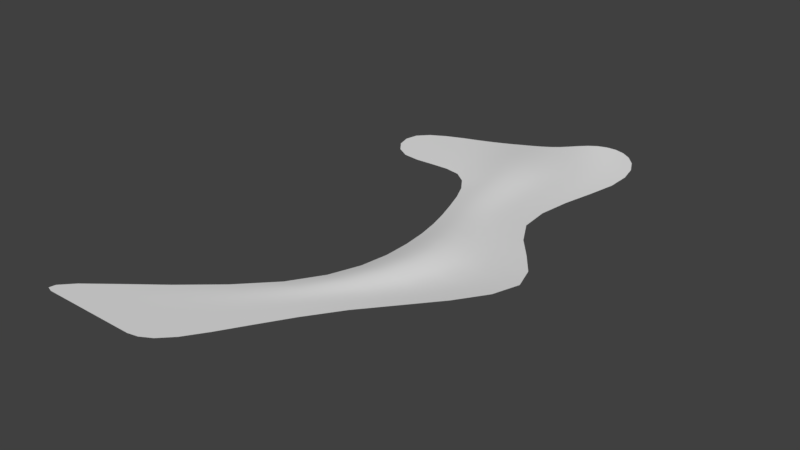 # Source: Campo.blend  (saved by Blender 2.79.0; exported with 4.5.12 LTS)
import bpy
from mathutils import Matrix  # noqa: F401  (used for matrix-valued properties, if any)

bpy.ops.wm.read_factory_settings(use_empty=True)
scene = bpy.context.scene
scene.name = 'Scene'

# ---- collections
col_collection_1 = bpy.data.collections.new('Collection 1'); scene.collection.children.link(col_collection_1)

# ---- world
world_world = bpy.data.worlds.new('World'); scene.world = world_world
world_world.color = (0.05088, 0.05088, 0.05088)
world_world.use_sun_shadow = False
world_world.sun_shadow_jitter_overblur = 0.0
world_world.cycles.sampling_method = 'MANUAL'

# ---- meshes
me_plane = bpy.data.meshes.new('Plane')
me_plane.from_pydata([(30.73, 1.408, -161.4), (33.77, 0.8464, -148.4), (36.25, 0.79, -163.9), (26.03, 2.076, -172.8), (25.21, 1.862, -158.8), (28.42, 1.129, -145.8), (39.12, 0.4514, -151.1), (31.6, 1.264, -174.3), (20.45, 2.708, -170.4), (-13.43, 1.358, -139.3), (-9.02, 1.777, -127.3), (-7.91, 1.033, -142.1), (-18.59, 0.7674, -150.7), (-18.95, 1.693, -136.6), (-14.37, 2.257, -124.6), (-3.672, 1.241, -129.9), (-13.01, 0.7222, -153.5), (-24.17, 0.9028, -147.8), (14.51, 1.89, 39.52), (3.854, 1.442, 59.1), (18.32, 1.243, 39.52), (21.22, 2.354, 21.19), (10.7, 2.42, 39.52), (0.6635, 1.783, 59.1), (7.044, 1.024, 59.1), (25.67, 1.518, 21.19), (16.77, 3.037, 21.19), (45.0, 0.7078, 39.52), (29.37, 0.6788, 59.1), (48.81, 0.9994, 39.52), (56.81, 0.8278, 21.19), (41.19, 0.455, 39.52), (26.18, 0.5158, 59.1), (32.56, 0.867, 59.1), (61.26, 1.204, 21.19), (52.36, 0.5017, 21.19), (29.76, 0.1445, 39.52), (16.61, 0.3154, 59.1), (33.57, 0.144, 39.52), (39.02, 0.101, 21.19), (25.95, 0.3016, 39.52), (13.42, 0.4167, 59.1), (19.8, 0.3151, 59.1), (43.47, 0.1003, 21.19), (34.57, 0.3037, 21.19), (-31.15, 2.188, 122.9), (-47.85, 3.179, 145.1), (-27.19, 2.188, 122.9), (-14.73, 1.335, 101.0), (-35.1, 2.193, 122.9), (-52.88, 3.179, 145.1), (-42.83, 3.179, 145.1), (-11.54, 1.335, 101.0), (-17.92, 1.355, 101.0), (-15.3, 2.198, 122.7), (-27.65, 3.146, 144.4), (-11.27, 2.182, 122.2), (-1.974, 1.407, 101.0), (-19.28, 2.198, 122.9), (-32.77, 3.179, 145.1), (-22.31, 3.046, 142.3), (1.216, 1.445, 101.0), (-5.164, 1.375, 101.0), (-0.7295, 1.831, 39.52), (-8.907, 1.404, 59.1), (3.081, 2.42, 39.52), (3.425, 2.278, 21.19), (-4.54, 1.008, 39.52), (-12.1, 0.8723, 59.1), (-5.717, 1.783, 59.1), (7.874, 3.037, 21.19), (-1.024, 1.215, 21.19), (-62.51, 2.234, 122.7), (-86.96, 3.146, 144.4), (-58.83, 2.261, 122.9), (-40.26, 1.552, 101.0), (-65.64, 2.183, 122.2), (-88.67, 3.046, 142.3), (-83.03, 3.179, 145.1), (-37.07, 1.628, 101.0), (-43.45, 1.446, 101.0), (-46.97, 2.244, 122.9), (-67.96, 3.179, 145.1), (-43.01, 2.223, 122.9), (-27.5, 1.56, 101.0), (-50.92, 2.261, 122.9), (-72.98, 3.179, 145.1), (-62.93, 3.179, 145.1), (-24.31, 1.476, 101.0), (-30.69, 1.628, 101.0), (-35.94, 1.364, -127.9), (-30.85, 1.776, -116.0), (-29.99, 1.693, -131.0), (-41.33, 0.7605, -139.2), (-42.76, 1.056, -124.2), (-37.5, 1.236, -111.5), (-25.07, 2.257, -119.3), (-35.32, 0.9028, -142.2), (-48.2, 0.6946, -135.7), (-0.887, 1.808, -24.67), (2.587, 2.278, -10.76), (3.175, 2.41, -24.71), (-5.35, 1.308, -37.91), (-4.949, 0.964, -24.62), (-2.001, 1.215, -10.76), (7.176, 3.037, -10.76), (-1.853, 1.744, -38.09), (-8.847, 0.6977, -37.73), (15.36, 1.868, -24.84), (20.94, 2.354, -10.76), (19.42, 1.205, -24.89), (8.638, 1.352, -38.61), (11.3, 2.41, -24.8), (16.35, 3.037, -10.76), (25.53, 1.518, -10.76), (12.14, 0.8721, -38.79), (5.141, 1.744, -38.44), (8.651, 1.485, -150.4), (12.37, 0.931, -137.8), (14.17, 1.862, -153.2), (3.721, 2.122, -161.9), (3.13, 1.1, -147.7), (7.025, 0.79, -135.2), (17.72, 1.129, -140.5), (9.298, 2.708, -164.8), (-1.857, 1.444, -159.1), (31.61, 0.07969, -25.02), (39.3, 0.101, -10.76), (35.67, 0.07776, -25.06), (22.63, 0.05615, -39.32), (27.55, 0.241, -24.98), (34.71, 0.3037, -10.76), (43.88, 0.1003, -10.76), (26.12, 0.05017, -39.5), (19.13, 0.1744, -39.14), (47.86, 0.6416, -25.2), (57.65, 0.8278, -10.76), (51.92, 0.9332, -25.24), (36.61, 0.4139, -40.02), (43.79, 0.3888, -25.15), (53.06, 0.5017, -10.76), (62.24, 1.204, -10.76), (40.11, 0.602, -40.2), (33.12, 0.2509, -39.85), (12.62, 0.08998, -89.46), (12.53, 0.03831, -71.6), (16.43, 0.05893, -90.87), (13.78, 0.2313, -107.1), (8.803, 0.2107, -88.05), (9.205, 0.1432, -70.72), (15.86, 0.01003, -72.48), (18.22, 0.2257, -109.1), (9.351, 0.3386, -105.2), (-17.94, 1.376, -78.04), (-14.1, 1.074, -64.55), (-14.07, 1.825, -79.59), (-21.89, 1.723, -91.07), (-21.92, 0.7605, -76.23), (-17.43, 0.5729, -63.66), (-10.77, 1.432, -65.43), (-17.24, 2.257, -93.55), (-26.98, 1.024, -87.52), (-2.635, 1.416, -83.82), (-0.7814, 1.11, -68.07), (1.178, 0.9182, -85.23), (-3.946, 1.755, -99.37), (-6.448, 1.825, -82.41), (-4.11, 1.432, -67.19), (2.547, 0.7161, -68.95), (0.4864, 1.151, -101.3), (-8.378, 2.257, -97.43), (27.87, 0.06301, -95.1), (25.85, 0.08278, -75.12), (31.68, 0.05267, -96.51), (31.51, 0.1693, -114.9), (24.05, 0.06896, -93.69), (22.52, 0.05017, -74.24), (29.18, 0.1204, -76.0), (35.94, 0.09028, -116.8), (27.08, 0.2257, -112.9), (-71.74, 2.025, -109.9), (-60.75, 1.352, -115.1), (-76.9, 1.999, -120.7), (-83.21, 2.858, -104.2), (-66.2, 1.999, -99.05), (-55.27, 1.306, -102.7), (-66.27, 1.306, -126.5), (-87.27, 2.797, -114.2), (-77.58, 2.797, -95.06), (-46.64, 1.324, 101.0), (-68.49, 2.119, 121.5), (-89.28, 2.914, 139.5), (-45.96, 4.238, 167.6), (-39.5, 4.172, 166.2), (-32.64, 3.973, 162.0), (44.46, -6.683e-06, -153.7), (41.77, 0.09027, -166.2), (37.17, 0.3611, -175.4), (-40.86, -6.65e-06, -153.1), (-46.86, 0.0608, -150.1), (-53.74, 0.2432, -146.6), (-12.34, -1.626e-06, -37.56), (-9.011, -1.064e-06, -24.58), (-6.59, -4.65e-07, -10.76), (-95.96, 4.238, 167.6), (-89.71, 4.238, 167.6), (-83.46, 4.238, 167.6), (35.75, 1.068, 59.1), (52.62, 1.31, 39.52), (65.71, 1.605, 21.19), (3.765, 3.611, -175.7), (-1.813, 2.799, -172.9), (-7.39, 1.806, -170.1), (1.677, 0.8464, -132.6), (-2.39, 0.8887, -144.9), (-7.434, 0.9028, -156.3), (10.23, 0.6445, 59.1), (22.14, 0.6546, 39.52), (30.12, 0.7592, 21.19), (9.094, 3.341, 4.343), (4.287, 2.505, 4.343), (-0.5208, 1.336, 4.343), (47.55, 0.1104, 4.343), (42.74, 0.1111, 4.343), (37.94, 0.3341, 4.343), (-5.473, 9.206e-07, 21.19), (-8.351, 0.06623, 39.52), (-15.29, 0.2649, 59.1), (-70.96, 4.238, 167.6), (-64.71, 4.238, 167.6), (-58.46, 4.238, 167.6), (66.83, 1.605, -10.76), (55.98, 1.244, -25.28), (43.61, 0.8027, -40.38), (-18.55, 0.3611, -164.4), (-24.12, 0.09027, -161.6), (-29.7, -6.897e-06, -158.8), (-32.28, 0.2432, -83.42), (-25.95, 0.06081, -74.28), (-20.75, -2.72e-06, -62.78), (-112.1, 3.973, 162.0), (-112.5, 4.172, 166.2), (-108.5, 4.238, 167.6), (-16.88, 2.914, 139.5), (-7.212, 2.159, 121.5), (4.406, 1.485, 101.0), (26.06, 1.806, -183.5), (20.49, 2.799, -183.3), (14.92, 3.611, -181.3), (30.12, 0.7592, -10.76), (23.48, 0.6025, -24.93), (15.63, 0.436, -38.97), (-57.9, 3.179, 145.1), (-39.06, 2.204, 122.9), (-21.11, 1.4, 101.0), (28.32, 1.67, 4.343), (23.52, 2.589, 4.343), (18.71, 3.341, 4.343), (66.78, 1.325, 4.343), (61.97, 0.9106, 4.343), (57.17, 0.5519, 4.343), (22.99, 0.3903, 59.1), (37.38, 0.2606, 39.52), (47.91, 0.2509, 21.19), (-37.8, 3.179, 145.1), (-23.24, 2.192, 122.9), (-8.355, 1.35, 101.0), (4.119, 0.6873, 79.67), (1.234, 0.6875, 79.67), (-1.65, 0.7382, 79.67), (15.66, 0.9633, 79.67), (12.77, 0.8692, 79.67), (9.887, 0.7877, 79.67), (-2.527, 1.935, 59.1), (6.892, 2.655, 39.52), (12.32, 3.341, 21.19), (-78.01, 3.179, 145.1), (-54.88, 2.269, 122.9), (-33.88, 1.659, 101.0), (-18.95, 1.421, 79.67), (-21.84, 1.232, 79.67), (-24.72, 0.9659, 79.67), (-7.418, 1.042, 79.67), (-10.3, 1.251, 79.67), (-13.19, 1.421, 79.67), (-19.72, 2.483, -122.0), (-24.47, 1.862, -133.8), (-29.74, 0.9931, -145.0), (11.76, 3.341, -10.76), (7.237, 2.651, -24.76), (1.644, 1.919, -38.26), (-6.852, 1.323, -51.46), (-10.02, 0.9926, -51.02), (-13.18, 0.5294, -50.58), (5.799, 0.6617, -53.23), (2.636, 1.026, -52.79), (-0.5267, 1.323, -52.34), (23.07, 1.241, -143.1), (19.69, 2.048, -156.0), (14.88, 2.979, -167.6), (48.47, 0.2509, -10.76), (39.73, 0.1944, -25.11), (29.62, 0.1254, -39.67), (18.45, 0.02508, -54.99), (15.29, 0.03936, -54.55), (12.12, 0.1323, -54.11), (31.1, 0.301, -56.75), (27.94, 0.207, -56.31), (24.78, 0.1254, -55.87), (32.51, 0.1605, -76.88), (35.49, 0.04013, -97.92), (40.38, -5.161e-06, -118.8), (5.876, 0.3581, -69.83), (4.99, 0.4704, -86.64), (4.919, 0.6207, -103.2), (-56.37, 0.8338, -131.6), (-50.88, 0.9805, -119.9), (-45.48, 0.9692, -106.7), (-7.439, 1.575, -66.31), (-10.26, 2.008, -81.0), (-12.81, 2.483, -95.49), (19.19, 0.02508, -73.36), (20.24, 0.06834, -92.28), (22.65, 0.2483, -111.0), (19.29, 0.5643, -126.0), (14.29, 0.4994, -123.6), (9.281, 0.5304, -121.2), (-20.75, 2.483, -106.9), (-26.13, 1.921, -103.7), (-32.28, 1.228, -98.83), (-0.7291, 1.298, -116.4), (-5.734, 1.938, -114.1), (-10.74, 2.483, -111.7), (39.31, 0.2257, -135.5), (34.3, 0.4232, -133.1), (29.3, 0.5643, -130.7), (-97.5, 3.649, -107.3), (-94.92, 3.77, -98.32), (-89.2, 3.649, -90.9), (-71.18, 2.676, -86.27), (-60.46, 1.946, -88.16), (-49.8, 1.216, -89.83), (-71.8, 1.216, -137.5), (-81.87, 1.946, -131.5), (-90.55, 2.676, -124.6), (-105.1, 3.576, 153.5), (-25.17, 3.576, 153.5), (-61.91, 0.6081, -142.5), (31.62, 0.9028, -181.2), (-5.328, 1.898e-07, 4.343), (-77.21, 4.238, 167.6), (71.59, 1.766, 4.343), (-12.97, 0.9028, -167.2), (33.13, 0.8352, 4.343), (-27.61, 0.6622, 79.67), (-52.21, 4.238, 167.6), (34.26, 0.4014, -57.19), (-35.28, -6.774e-06, -156.0), (-16.34, -2.172e-06, -50.14), (-102.2, 4.238, 167.6), (18.54, 1.064, 79.67), (9.342, 3.972, -178.5), (8.962, 0.3309, -53.67), (-4.534, 0.8521, 79.67), (13.9, 3.675, 4.343), (52.36, 0.2759, 4.343), (7.003, 0.725, 79.67), (-16.07, 1.497, 79.67), (-3.69, 1.456, -51.9), (21.61, 0.06271, -55.43), (44.31, -5.994e-06, -137.9), (4.276, 0.7617, -118.8), (-40.11, 0.6081, -89.0), (-15.74, 2.731, -109.3), (24.29, 0.6207, -128.3), (-96.28, 3.284, -116.5), (-81.06, 3.284, -86.43)], [], [(0, 4, 5, 1), (1, 5, 335, 334), (4, 298, 297, 5), (5, 297, 374, 335), (0, 1, 6, 2), (2, 6, 195, 196), (1, 334, 333, 6), (6, 333, 370, 195), (0, 2, 7, 3), (3, 7, 246, 247), (2, 196, 197, 7), (7, 197, 348, 246), (0, 3, 8, 4), (4, 8, 299, 298), (3, 247, 248, 8), (8, 248, 361, 299), (9, 13, 14, 10), (10, 14, 332, 331), (13, 286, 285, 14), (14, 285, 373, 332), (9, 10, 15, 11), (11, 15, 213, 214), (10, 331, 330, 15), (15, 330, 371, 213), (9, 11, 16, 12), (12, 16, 234, 235), (11, 214, 215, 16), (16, 215, 352, 234), (9, 12, 17, 13), (13, 17, 287, 286), (12, 235, 236, 17), (17, 236, 357, 287), (18, 22, 23, 19), (19, 23, 284, 283), (22, 274, 273, 23), (23, 273, 367, 284), (18, 19, 24, 20), (20, 24, 216, 217), (19, 283, 282, 24), (24, 282, 363, 216), (18, 20, 25, 21), (21, 25, 255, 256), (20, 217, 218, 25), (25, 218, 353, 255), (18, 21, 26, 22), (22, 26, 275, 274), (21, 256, 257, 26), (26, 257, 364, 275), (27, 31, 32, 28), (28, 32, 272, 271), (31, 262, 261, 32), (32, 261, 366, 272), (27, 28, 33, 29), (29, 33, 207, 208), (28, 271, 270, 33), (33, 270, 360, 207), (27, 29, 34, 30), (30, 34, 258, 259), (29, 208, 209, 34), (34, 209, 351, 258), (27, 30, 35, 31), (31, 35, 263, 262), (30, 259, 260, 35), (35, 260, 365, 263), (36, 40, 41, 37), (37, 41, 269, 268), (40, 217, 216, 41), (41, 216, 363, 269), (36, 37, 42, 38), (38, 42, 261, 262), (37, 268, 267, 42), (42, 267, 366, 261), (36, 38, 43, 39), (39, 43, 222, 223), (38, 262, 263, 43), (43, 263, 365, 222), (36, 39, 44, 40), (40, 44, 218, 217), (39, 223, 224, 44), (44, 224, 353, 218), (45, 49, 50, 46), (46, 50, 228, 229), (49, 253, 252, 50), (50, 252, 350, 228), (45, 46, 51, 47), (47, 51, 264, 265), (46, 229, 230, 51), (51, 230, 355, 264), (45, 47, 52, 48), (48, 52, 267, 268), (47, 265, 266, 52), (52, 266, 366, 267), (45, 48, 53, 49), (49, 53, 254, 253), (48, 268, 269, 53), (53, 269, 363, 254), (54, 58, 59, 55), (55, 59, 192, 193), (58, 265, 264, 59), (59, 264, 355, 192), (54, 55, 60, 56), (56, 60, 243, 244), (55, 193, 194, 60), (60, 194, 346, 243), (54, 56, 61, 57), (57, 61, 270, 271), (56, 244, 245, 61), (61, 245, 360, 270), (54, 57, 62, 58), (58, 62, 266, 265), (57, 271, 272, 62), (62, 272, 366, 266), (63, 67, 68, 64), (64, 68, 281, 280), (67, 226, 227, 68), (68, 227, 354, 281), (63, 64, 69, 65), (65, 69, 273, 274), (64, 280, 279, 69), (69, 279, 367, 273), (63, 65, 70, 66), (66, 70, 219, 220), (65, 274, 275, 70), (70, 275, 364, 219), (63, 66, 71, 67), (67, 71, 225, 226), (66, 220, 221, 71), (71, 221, 349, 225), (72, 76, 77, 73), (73, 77, 240, 241), (76, 190, 191, 77), (77, 191, 345, 240), (72, 73, 78, 74), (74, 78, 276, 277), (73, 241, 242, 78), (78, 242, 359, 276), (72, 74, 79, 75), (75, 79, 279, 280), (74, 277, 278, 79), (79, 278, 367, 279), (72, 75, 80, 76), (76, 80, 189, 190), (75, 280, 281, 80), (80, 281, 354, 189), (81, 85, 86, 82), (82, 86, 204, 205), (85, 277, 276, 86), (86, 276, 359, 204), (81, 82, 87, 83), (83, 87, 252, 253), (82, 205, 206, 87), (87, 206, 350, 252), (81, 83, 88, 84), (84, 88, 282, 283), (83, 253, 254, 88), (88, 254, 363, 282), (81, 84, 89, 85), (85, 89, 278, 277), (84, 283, 284, 89), (89, 284, 367, 278), (90, 94, 95, 91), (91, 95, 329, 328), (94, 316, 317, 95), (95, 317, 372, 329), (90, 91, 96, 92), (92, 96, 285, 286), (91, 328, 327, 96), (96, 327, 373, 285), (90, 92, 97, 93), (93, 97, 198, 199), (92, 286, 287, 97), (97, 287, 357, 198), (90, 93, 98, 94), (94, 98, 315, 316), (93, 199, 200, 98), (98, 200, 347, 315), (99, 103, 104, 100), (100, 104, 221, 220), (103, 202, 203, 104), (104, 203, 349, 221), (99, 100, 105, 101), (101, 105, 288, 289), (100, 220, 219, 105), (105, 219, 364, 288), (99, 101, 106, 102), (102, 106, 291, 292), (101, 289, 290, 106), (106, 290, 368, 291), (99, 102, 107, 103), (103, 107, 201, 202), (102, 292, 293, 107), (107, 293, 358, 201), (108, 112, 113, 109), (109, 113, 257, 256), (112, 289, 288, 113), (113, 288, 364, 257), (108, 109, 114, 110), (110, 114, 249, 250), (109, 256, 255, 114), (114, 255, 353, 249), (108, 110, 115, 111), (111, 115, 294, 295), (110, 250, 251, 115), (115, 251, 362, 294), (108, 111, 116, 112), (112, 116, 290, 289), (111, 295, 296, 116), (116, 296, 368, 290), (117, 121, 122, 118), (118, 122, 326, 325), (121, 214, 213, 122), (122, 213, 371, 326), (117, 118, 123, 119), (119, 123, 297, 298), (118, 325, 324, 123), (123, 324, 374, 297), (117, 119, 124, 120), (120, 124, 210, 211), (119, 298, 299, 124), (124, 299, 361, 210), (117, 120, 125, 121), (121, 125, 215, 214), (120, 211, 212, 125), (125, 212, 352, 215), (126, 130, 131, 127), (127, 131, 224, 223), (130, 250, 249, 131), (131, 249, 353, 224), (126, 127, 132, 128), (128, 132, 300, 301), (127, 223, 222, 132), (132, 222, 365, 300), (126, 128, 133, 129), (129, 133, 303, 304), (128, 301, 302, 133), (133, 302, 369, 303), (126, 129, 134, 130), (130, 134, 251, 250), (129, 304, 305, 134), (134, 305, 362, 251), (135, 139, 140, 136), (136, 140, 260, 259), (139, 301, 300, 140), (140, 300, 365, 260), (135, 136, 141, 137), (137, 141, 231, 232), (136, 259, 258, 141), (141, 258, 351, 231), (135, 137, 142, 138), (138, 142, 306, 307), (137, 232, 233, 142), (142, 233, 356, 306), (135, 138, 143, 139), (139, 143, 302, 301), (138, 307, 308, 143), (143, 308, 369, 302), (144, 148, 149, 145), (145, 149, 305, 304), (148, 313, 312, 149), (149, 312, 362, 305), (144, 145, 150, 146), (146, 150, 321, 322), (145, 304, 303, 150), (150, 303, 369, 321), (144, 146, 151, 147), (147, 151, 324, 325), (146, 322, 323, 151), (151, 323, 374, 324), (144, 147, 152, 148), (148, 152, 314, 313), (147, 325, 326, 152), (152, 326, 371, 314), (153, 157, 158, 154), (154, 158, 293, 292), (157, 238, 239, 158), (158, 239, 358, 293), (153, 154, 159, 155), (155, 159, 318, 319), (154, 292, 291, 159), (159, 291, 368, 318), (153, 155, 160, 156), (156, 160, 327, 328), (155, 319, 320, 160), (160, 320, 373, 327), (153, 156, 161, 157), (157, 161, 237, 238), (156, 328, 329, 161), (161, 329, 372, 237), (162, 166, 167, 163), (163, 167, 296, 295), (166, 319, 318, 167), (167, 318, 368, 296), (162, 163, 168, 164), (164, 168, 312, 313), (163, 295, 294, 168), (168, 294, 362, 312), (162, 164, 169, 165), (165, 169, 330, 331), (164, 313, 314, 169), (169, 314, 371, 330), (162, 165, 170, 166), (166, 170, 320, 319), (165, 331, 332, 170), (170, 332, 373, 320), (171, 175, 176, 172), (172, 176, 308, 307), (175, 322, 321, 176), (176, 321, 369, 308), (171, 172, 177, 173), (173, 177, 309, 310), (172, 307, 306, 177), (177, 306, 356, 309), (171, 173, 178, 174), (174, 178, 333, 334), (173, 310, 311, 178), (178, 311, 370, 333), (171, 174, 179, 175), (175, 179, 323, 322), (174, 334, 335, 179), (179, 335, 374, 323), (180, 184, 185, 181), (181, 185, 317, 316), (184, 340, 341, 185), (185, 341, 372, 317), (180, 181, 186, 182), (182, 186, 342, 343), (181, 316, 315, 186), (186, 315, 347, 342), (180, 182, 187, 183), (183, 187, 336, 337), (182, 343, 344, 187), (187, 344, 375, 336), (180, 183, 188, 184), (184, 188, 339, 340), (183, 337, 338, 188), (188, 338, 376, 339)])
me_plane.polygons.foreach_set('use_smooth', [True] * 336)
_uv = me_plane.uv_layers.new(name='UVMap')
_uv.uv.foreach_set('vector', [0.08221, 0.1064, 0.1002, 0.1091, 0.1023, 0.1488, 0.0848, 0.146, 0.0848, 0.146, 0.1023, 0.1488, 0.1127, 0.1924, 0.09642, 0.1899, 0.1002, 0.1091, 0.1183, 0.1122, 0.1197, 0.1517, 0.1023, 0.1488, 0.1023, 0.1488, 0.1197, 0.1517, 0.1289, 0.1948, 0.1127, 0.1924, 0.08221, 0.1064, 0.0848, 0.146, 0.06731, 0.1431, 0.06434, 0.1043, 0.06434, 0.1043, 0.06731, 0.1431, 0.04983, 0.1403, 0.04655, 0.1025, 0.0848, 0.146, 0.09642, 0.1899, 0.08017, 0.1875, 0.06731, 0.1431, 0.06731, 0.1431, 0.08017, 0.1875, 0.06393, 0.185, 0.04983, 0.1403, 0.08221, 0.1064, 0.06434, 0.1043, 0.06847, 0.0707, 0.08575, 0.07011, 0.08575, 0.07011, 0.06847, 0.0707, 0.07614, 0.03974, 0.09235, 0.03549, 0.06434, 0.1043, 0.04655, 0.1025, 0.05154, 0.0725, 0.06847, 0.0707, 0.06847, 0.0707, 0.05154, 0.0725, 0.06224, 0.05127, 0.07614, 0.03974, 0.08221, 0.1064, 0.08575, 0.07011, 0.1037, 0.07197, 0.1002, 0.1091, 0.1002, 0.1091, 0.1037, 0.07197, 0.122, 0.07511, 0.1183, 0.1122, 0.08575, 0.07011, 0.09235, 0.03549, 0.11, 0.0361, 0.1037, 0.07197, 0.1037, 0.07197, 0.11, 0.0361, 0.1283, 0.0392, 0.122, 0.07511, 0.2268, 0.1314, 0.2448, 0.1346, 0.242, 0.1724, 0.2246, 0.1695, 0.2246, 0.1695, 0.242, 0.1724, 0.2428, 0.2121, 0.2265, 0.2097, 0.2448, 0.1346, 0.2628, 0.1378, 0.2595, 0.1754, 0.242, 0.1724, 0.242, 0.1724, 0.2595, 0.1754, 0.259, 0.2146, 0.2428, 0.2121, 0.2268, 0.1314, 0.2246, 0.1695, 0.2071, 0.1665, 0.2087, 0.1282, 0.2087, 0.1282, 0.2071, 0.1665, 0.1896, 0.1636, 0.1906, 0.125, 0.2246, 0.1695, 0.2265, 0.2097, 0.2102, 0.2072, 0.2071, 0.1665, 0.2071, 0.1665, 0.2102, 0.2072, 0.1939, 0.2048, 0.1896, 0.1636, 0.2268, 0.1314, 0.2087, 0.1282, 0.2135, 0.09156, 0.2318, 0.09483, 0.2318, 0.09483, 0.2135, 0.09156, 0.22, 0.05578, 0.2382, 0.05902, 0.2087, 0.1282, 0.1906, 0.125, 0.1953, 0.08829, 0.2135, 0.09156, 0.2135, 0.09156, 0.1953, 0.08829, 0.2017, 0.05254, 0.22, 0.05578, 0.2268, 0.1314, 0.2318, 0.09483, 0.25, 0.09811, 0.2448, 0.1346, 0.2448, 0.1346, 0.25, 0.09811, 0.2682, 0.1014, 0.2628, 0.1378, 0.2318, 0.09483, 0.2382, 0.05902, 0.2564, 0.06226, 0.25, 0.09811, 0.25, 0.09811, 0.2564, 0.06226, 0.2746, 0.06551, 0.2682, 0.1014, 0.2998, 0.6627, 0.3107, 0.6594, 0.3556, 0.7068, 0.3465, 0.7095, 0.3465, 0.7095, 0.3556, 0.7068, 0.4122, 0.7539, 0.4039, 0.7563, 0.3107, 0.6594, 0.3216, 0.6562, 0.3647, 0.7041, 0.3556, 0.7068, 0.3556, 0.7068, 0.3647, 0.7041, 0.4204, 0.7515, 0.4122, 0.7539, 0.2998, 0.6627, 0.3465, 0.7095, 0.3373, 0.7123, 0.2889, 0.6661, 0.2889, 0.6661, 0.3373, 0.7123, 0.3282, 0.715, 0.2779, 0.6694, 0.3465, 0.7095, 0.4039, 0.7563, 0.3957, 0.7587, 0.3373, 0.7123, 0.3373, 0.7123, 0.3957, 0.7587, 0.3875, 0.7612, 0.3282, 0.715, 0.2998, 0.6627, 0.2889, 0.6661, 0.2526, 0.6202, 0.2654, 0.6163, 0.2654, 0.6163, 0.2526, 0.6202, 0.2309, 0.5747, 0.2448, 0.5705, 0.2889, 0.6661, 0.2779, 0.6694, 0.2398, 0.6241, 0.2526, 0.6202, 0.2526, 0.6202, 0.2398, 0.6241, 0.2171, 0.5788, 0.2309, 0.5747, 0.2998, 0.6627, 0.2654, 0.6163, 0.2782, 0.6125, 0.3107, 0.6594, 0.3107, 0.6594, 0.2782, 0.6125, 0.2908, 0.6087, 0.3216, 0.6562, 0.2654, 0.6163, 0.2448, 0.5705, 0.2585, 0.5664, 0.2782, 0.6125, 0.2782, 0.6125, 0.2585, 0.5664, 0.2721, 0.5624, 0.2908, 0.6087, 0.213, 0.6887, 0.2238, 0.6855, 0.2829, 0.7284, 0.2738, 0.7311, 0.2738, 0.7311, 0.2829, 0.7284, 0.3464, 0.7732, 0.3382, 0.7757, 0.2238, 0.6855, 0.2346, 0.6823, 0.2919, 0.7258, 0.2829, 0.7284, 0.2829, 0.7284, 0.2919, 0.7258, 0.3546, 0.7708, 0.3464, 0.7732, 0.213, 0.6887, 0.2738, 0.7311, 0.2647, 0.7338, 0.2021, 0.692, 0.2021, 0.692, 0.2647, 0.7338, 0.2556, 0.7365, 0.1913, 0.6952, 0.2738, 0.7311, 0.3382, 0.7757, 0.33, 0.7781, 0.2647, 0.7338, 0.2647, 0.7338, 0.33, 0.7781, 0.3218, 0.7805, 0.2556, 0.7365, 0.213, 0.6887, 0.2021, 0.692, 0.1513, 0.6505, 0.164, 0.6467, 0.164, 0.6467, 0.1513, 0.6505, 0.1214, 0.6074, 0.1351, 0.6033, 0.2021, 0.692, 0.1913, 0.6952, 0.1386, 0.6543, 0.1513, 0.6505, 0.1513, 0.6505, 0.1386, 0.6543, 0.1077, 0.6115, 0.1214, 0.6074, 0.213, 0.6887, 0.164, 0.6467, 0.1766, 0.6429, 0.2238, 0.6855, 0.2238, 0.6855, 0.1766, 0.6429, 0.1893, 0.6391, 0.2346, 0.6823, 0.164, 0.6467, 0.1351, 0.6033, 0.1488, 0.5992, 0.1766, 0.6429, 0.1766, 0.6429, 0.1488, 0.5992, 0.1624, 0.5951, 0.1893, 0.6391, 0.2562, 0.6759, 0.2671, 0.6726, 0.3191, 0.7177, 0.31, 0.7204, 0.31, 0.7204, 0.3191, 0.7177, 0.3793, 0.7636, 0.371, 0.766, 0.2671, 0.6726, 0.2779, 0.6694, 0.3282, 0.715, 0.3191, 0.7177, 0.3191, 0.7177, 0.3282, 0.715, 0.3875, 0.7612, 0.3793, 0.7636, 0.2562, 0.6759, 0.31, 0.7204, 0.301, 0.7231, 0.2454, 0.6791, 0.2454, 0.6791, 0.301, 0.7231, 0.2919, 0.7258, 0.2346, 0.6823, 0.31, 0.7204, 0.371, 0.766, 0.3628, 0.7684, 0.301, 0.7231, 0.301, 0.7231, 0.3628, 0.7684, 0.3546, 0.7708, 0.2919, 0.7258, 0.2562, 0.6759, 0.2454, 0.6791, 0.2019, 0.6354, 0.2145, 0.6316, 0.2145, 0.6316, 0.2019, 0.6354, 0.1761, 0.591, 0.1897, 0.587, 0.2454, 0.6791, 0.2346, 0.6823, 0.1893, 0.6391, 0.2019, 0.6354, 0.2019, 0.6354, 0.1893, 0.6391, 0.1624, 0.5951, 0.1761, 0.591, 0.2562, 0.6759, 0.2145, 0.6316, 0.2272, 0.6279, 0.2671, 0.6726, 0.2671, 0.6726, 0.2272, 0.6279, 0.2398, 0.6241, 0.2779, 0.6694, 0.2145, 0.6316, 0.1897, 0.587, 0.2034, 0.5829, 0.2272, 0.6279, 0.2272, 0.6279, 0.2034, 0.5829, 0.2171, 0.5788, 0.2398, 0.6241, 0.4993, 0.862, 0.5105, 0.8587, 0.5796, 0.9072, 0.5653, 0.9114, 0.5653, 0.9114, 0.5796, 0.9072, 0.6497, 0.956, 0.6319, 0.9612, 0.5105, 0.8587, 0.5217, 0.8554, 0.5939, 0.903, 0.5796, 0.9072, 0.5796, 0.9072, 0.5939, 0.903, 0.6674, 0.9508, 0.6497, 0.956, 0.4993, 0.862, 0.5653, 0.9114, 0.551, 0.9156, 0.488, 0.8653, 0.488, 0.8653, 0.551, 0.9156, 0.5367, 0.9198, 0.4768, 0.8685, 0.5653, 0.9114, 0.6319, 0.9612, 0.6142, 0.9664, 0.551, 0.9156, 0.551, 0.9156, 0.6142, 0.9664, 0.5964, 0.9716, 0.5367, 0.9198, 0.4993, 0.862, 0.488, 0.8653, 0.4252, 0.816, 0.4343, 0.8133, 0.4343, 0.8133, 0.4252, 0.816, 0.3628, 0.7684, 0.371, 0.766, 0.488, 0.8653, 0.4768, 0.8685, 0.4162, 0.8187, 0.4252, 0.816, 0.4252, 0.816, 0.4162, 0.8187, 0.3546, 0.7708, 0.3628, 0.7684, 0.4993, 0.862, 0.4343, 0.8133, 0.4434, 0.8107, 0.5105, 0.8587, 0.5105, 0.8587, 0.4434, 0.8107, 0.4525, 0.808, 0.5217, 0.8554, 0.4343, 0.8133, 0.371, 0.766, 0.3793, 0.7636, 0.4434, 0.8107, 0.4434, 0.8107, 0.3793, 0.7636, 0.3875, 0.7612, 0.4525, 0.808, 0.454, 0.8747, 0.4655, 0.8718, 0.5224, 0.924, 0.5073, 0.9262, 0.5073, 0.9262, 0.5224, 0.924, 0.5786, 0.9768, 0.5591, 0.9782, 0.4655, 0.8718, 0.4768, 0.8685, 0.5367, 0.9198, 0.5224, 0.924, 0.5224, 0.924, 0.5367, 0.9198, 0.5964, 0.9716, 0.5786, 0.9768, 0.454, 0.8747, 0.5073, 0.9262, 0.4904, 0.9247, 0.4421, 0.8765, 0.4421, 0.8765, 0.4904, 0.9247, 0.4726, 0.9212, 0.43, 0.8779, 0.5073, 0.9262, 0.5591, 0.9782, 0.5361, 0.972, 0.4904, 0.9247, 0.4904, 0.9247, 0.5361, 0.972, 0.5078, 0.9542, 0.4726, 0.9212, 0.454, 0.8747, 0.4421, 0.8765, 0.3889, 0.8267, 0.398, 0.824, 0.398, 0.824, 0.3889, 0.8267, 0.33, 0.7781, 0.3382, 0.7757, 0.4421, 0.8765, 0.43, 0.8779, 0.3799, 0.8293, 0.3889, 0.8267, 0.3889, 0.8267, 0.3799, 0.8293, 0.3218, 0.7805, 0.33, 0.7781, 0.454, 0.8747, 0.398, 0.824, 0.4071, 0.8213, 0.4655, 0.8718, 0.4655, 0.8718, 0.4071, 0.8213, 0.4162, 0.8187, 0.4768, 0.8685, 0.398, 0.824, 0.3382, 0.7757, 0.3464, 0.7732, 0.4071, 0.8213, 0.4071, 0.8213, 0.3464, 0.7732, 0.3546, 0.7708, 0.4162, 0.8187, 0.3434, 0.6498, 0.3545, 0.6465, 0.3921, 0.6961, 0.3829, 0.6988, 0.3829, 0.6988, 0.3921, 0.6961, 0.4451, 0.7443, 0.4368, 0.7467, 0.3545, 0.6465, 0.3656, 0.6432, 0.4013, 0.6933, 0.3921, 0.6961, 0.3921, 0.6961, 0.4013, 0.6933, 0.4533, 0.7418, 0.4451, 0.7443, 0.3434, 0.6498, 0.3829, 0.6988, 0.3738, 0.7015, 0.3324, 0.653, 0.3324, 0.653, 0.3738, 0.7015, 0.3647, 0.7041, 0.3216, 0.6562, 0.3829, 0.6988, 0.4368, 0.7467, 0.4286, 0.7491, 0.3738, 0.7015, 0.3738, 0.7015, 0.4286, 0.7491, 0.4204, 0.7515, 0.3647, 0.7041, 0.3434, 0.6498, 0.3324, 0.653, 0.3034, 0.605, 0.3162, 0.6012, 0.3162, 0.6012, 0.3034, 0.605, 0.2858, 0.5583, 0.2996, 0.5542, 0.3324, 0.653, 0.3216, 0.6562, 0.2908, 0.6087, 0.3034, 0.605, 0.3034, 0.605, 0.2908, 0.6087, 0.2721, 0.5624, 0.2858, 0.5583, 0.3434, 0.6498, 0.3162, 0.6012, 0.3292, 0.5973, 0.3545, 0.6465, 0.3545, 0.6465, 0.3292, 0.5973, 0.3423, 0.5935, 0.3656, 0.6432, 0.3162, 0.6012, 0.2996, 0.5542, 0.3136, 0.55, 0.3292, 0.5973, 0.3292, 0.5973, 0.3136, 0.55, 0.3277, 0.5458, 0.3423, 0.5935, 0.5883, 0.8354, 0.5967, 0.8313, 0.679, 0.8695, 0.6759, 0.8769, 0.6759, 0.8769, 0.679, 0.8695, 0.762, 0.9058, 0.7666, 0.9175, 0.5967, 0.8313, 0.6043, 0.8269, 0.6784, 0.861, 0.679, 0.8695, 0.679, 0.8695, 0.6784, 0.861, 0.7351, 0.8877, 0.762, 0.9058, 0.5883, 0.8354, 0.6759, 0.8769, 0.6653, 0.8821, 0.578, 0.8389, 0.578, 0.8389, 0.6653, 0.8821, 0.651, 0.8863, 0.5667, 0.8422, 0.6759, 0.8769, 0.7666, 0.9175, 0.7562, 0.9248, 0.6653, 0.8821, 0.6653, 0.8821, 0.7562, 0.9248, 0.7385, 0.93, 0.651, 0.8863, 0.5883, 0.8354, 0.578, 0.8389, 0.4979, 0.7948, 0.5069, 0.7921, 0.5069, 0.7921, 0.4979, 0.7948, 0.4286, 0.7491, 0.4368, 0.7467, 0.578, 0.8389, 0.5667, 0.8422, 0.4888, 0.7974, 0.4979, 0.7948, 0.4979, 0.7948, 0.4888, 0.7974, 0.4204, 0.7515, 0.4286, 0.7491, 0.5883, 0.8354, 0.5069, 0.7921, 0.516, 0.7894, 0.5967, 0.8313, 0.5967, 0.8313, 0.516, 0.7894, 0.5251, 0.7868, 0.6043, 0.8269, 0.5069, 0.7921, 0.4368, 0.7467, 0.4451, 0.7443, 0.516, 0.7894, 0.516, 0.7894, 0.4451, 0.7443, 0.4533, 0.7418, 0.5251, 0.7868, 0.5442, 0.8488, 0.5555, 0.8455, 0.6367, 0.8905, 0.6224, 0.8947, 0.6224, 0.8947, 0.6367, 0.8905, 0.7207, 0.9352, 0.703, 0.9404, 0.5555, 0.8455, 0.5667, 0.8422, 0.651, 0.8863, 0.6367, 0.8905, 0.6367, 0.8905, 0.651, 0.8863, 0.7385, 0.93, 0.7207, 0.9352, 0.5442, 0.8488, 0.6224, 0.8947, 0.6082, 0.8988, 0.533, 0.8521, 0.533, 0.8521, 0.6082, 0.8988, 0.5939, 0.903, 0.5217, 0.8554, 0.6224, 0.8947, 0.703, 0.9404, 0.6852, 0.9456, 0.6082, 0.8988, 0.6082, 0.8988, 0.6852, 0.9456, 0.6674, 0.9508, 0.5939, 0.903, 0.5442, 0.8488, 0.533, 0.8521, 0.4616, 0.8054, 0.4706, 0.8027, 0.4706, 0.8027, 0.4616, 0.8054, 0.3957, 0.7587, 0.4039, 0.7563, 0.533, 0.8521, 0.5217, 0.8554, 0.4525, 0.808, 0.4616, 0.8054, 0.4616, 0.8054, 0.4525, 0.808, 0.3875, 0.7612, 0.3957, 0.7587, 0.5442, 0.8488, 0.4706, 0.8027, 0.4797, 0.8001, 0.5555, 0.8455, 0.5555, 0.8455, 0.4797, 0.8001, 0.4888, 0.7974, 0.5667, 0.8422, 0.4706, 0.8027, 0.4039, 0.7563, 0.4122, 0.7539, 0.4797, 0.8001, 0.4797, 0.8001, 0.4122, 0.7539, 0.4204, 0.7515, 0.4888, 0.7974, 0.3004, 0.1446, 0.323, 0.1494, 0.319, 0.1899, 0.2961, 0.1826, 0.2961, 0.1826, 0.319, 0.1899, 0.315, 0.2302, 0.2933, 0.2216, 0.323, 0.1494, 0.3497, 0.1546, 0.3457, 0.1967, 0.319, 0.1899, 0.319, 0.1899, 0.3457, 0.1967, 0.3456, 0.2513, 0.315, 0.2302, 0.3004, 0.1446, 0.2961, 0.1826, 0.2769, 0.1783, 0.2809, 0.1409, 0.2809, 0.1409, 0.2769, 0.1783, 0.2595, 0.1754, 0.2628, 0.1378, 0.2961, 0.1826, 0.2933, 0.2216, 0.2752, 0.2171, 0.2769, 0.1783, 0.2769, 0.1783, 0.2752, 0.2171, 0.259, 0.2146, 0.2595, 0.1754, 0.3004, 0.1446, 0.2809, 0.1409, 0.2865, 0.1046, 0.3061, 0.108, 0.3061, 0.108, 0.2865, 0.1046, 0.2928, 0.06874, 0.3125, 0.07223, 0.2809, 0.1409, 0.2628, 0.1378, 0.2682, 0.1014, 0.2865, 0.1046, 0.2865, 0.1046, 0.2682, 0.1014, 0.2746, 0.06551, 0.2928, 0.06874, 0.3004, 0.1446, 0.3061, 0.108, 0.3286, 0.112, 0.323, 0.1494, 0.323, 0.1494, 0.3286, 0.112, 0.3553, 0.1167, 0.3497, 0.1546, 0.3061, 0.108, 0.3125, 0.07223, 0.3349, 0.07623, 0.3286, 0.112, 0.3286, 0.112, 0.3349, 0.07623, 0.3616, 0.08098, 0.3553, 0.1167, 0.2894, 0.4676, 0.3012, 0.4641, 0.3049, 0.5059, 0.2915, 0.51, 0.2915, 0.51, 0.3049, 0.5059, 0.3136, 0.55, 0.2996, 0.5542, 0.3012, 0.4641, 0.3131, 0.4607, 0.3183, 0.5019, 0.3049, 0.5059, 0.3049, 0.5059, 0.3183, 0.5019, 0.3277, 0.5458, 0.3136, 0.55, 0.2894, 0.4676, 0.2915, 0.51, 0.2784, 0.514, 0.2778, 0.471, 0.2778, 0.471, 0.2784, 0.514, 0.2654, 0.5179, 0.2662, 0.4744, 0.2915, 0.51, 0.2996, 0.5542, 0.2858, 0.5583, 0.2784, 0.514, 0.2784, 0.514, 0.2858, 0.5583, 0.2721, 0.5624, 0.2654, 0.5179, 0.2894, 0.4676, 0.2778, 0.471, 0.2805, 0.4287, 0.2907, 0.4261, 0.2907, 0.4261, 0.2805, 0.4287, 0.2833, 0.3864, 0.2927, 0.3849, 0.2778, 0.471, 0.2662, 0.4744, 0.2705, 0.4312, 0.2805, 0.4287, 0.2805, 0.4287, 0.2705, 0.4312, 0.2739, 0.3878, 0.2833, 0.3864, 0.2894, 0.4676, 0.2907, 0.4261, 0.3009, 0.4236, 0.3012, 0.4641, 0.3012, 0.4641, 0.3009, 0.4236, 0.3112, 0.421, 0.3131, 0.4607, 0.2907, 0.4261, 0.2927, 0.3849, 0.3021, 0.3834, 0.3009, 0.4236, 0.3009, 0.4236, 0.3021, 0.3834, 0.3116, 0.3819, 0.3112, 0.421, 0.243, 0.481, 0.2546, 0.4777, 0.2524, 0.5218, 0.2392, 0.5256, 0.2392, 0.5256, 0.2524, 0.5218, 0.2585, 0.5664, 0.2448, 0.5705, 0.2546, 0.4777, 0.2662, 0.4744, 0.2654, 0.5179, 0.2524, 0.5218, 0.2524, 0.5218, 0.2654, 0.5179, 0.2721, 0.5624, 0.2585, 0.5664, 0.243, 0.481, 0.2392, 0.5256, 0.226, 0.5295, 0.2312, 0.4843, 0.2312, 0.4843, 0.226, 0.5295, 0.2128, 0.5334, 0.2195, 0.4876, 0.2392, 0.5256, 0.2448, 0.5705, 0.2309, 0.5747, 0.226, 0.5295, 0.226, 0.5295, 0.2309, 0.5747, 0.2171, 0.5788, 0.2128, 0.5334, 0.243, 0.481, 0.2312, 0.4843, 0.24, 0.4386, 0.2502, 0.4362, 0.2502, 0.4362, 0.24, 0.4386, 0.2457, 0.3922, 0.2551, 0.3907, 0.2312, 0.4843, 0.2195, 0.4876, 0.2298, 0.4411, 0.24, 0.4386, 0.24, 0.4386, 0.2298, 0.4411, 0.2362, 0.3936, 0.2457, 0.3922, 0.243, 0.481, 0.2502, 0.4362, 0.2604, 0.4337, 0.2546, 0.4777, 0.2546, 0.4777, 0.2604, 0.4337, 0.2705, 0.4312, 0.2662, 0.4744, 0.2502, 0.4362, 0.2551, 0.3907, 0.2645, 0.3893, 0.2604, 0.4337, 0.2604, 0.4337, 0.2645, 0.3893, 0.2739, 0.3878, 0.2705, 0.4312, 0.1545, 0.1186, 0.1726, 0.1218, 0.1721, 0.1606, 0.1547, 0.1576, 0.1547, 0.1576, 0.1721, 0.1606, 0.1776, 0.2023, 0.1614, 0.1998, 0.1726, 0.1218, 0.1906, 0.125, 0.1896, 0.1636, 0.1721, 0.1606, 0.1721, 0.1606, 0.1896, 0.1636, 0.1939, 0.2048, 0.1776, 0.2023, 0.1545, 0.1186, 0.1547, 0.1576, 0.1372, 0.1547, 0.1364, 0.1154, 0.1364, 0.1154, 0.1372, 0.1547, 0.1197, 0.1517, 0.1183, 0.1122, 0.1547, 0.1576, 0.1614, 0.1998, 0.1452, 0.1973, 0.1372, 0.1547, 0.1372, 0.1547, 0.1452, 0.1973, 0.1289, 0.1948, 0.1197, 0.1517, 0.1545, 0.1186, 0.1364, 0.1154, 0.1403, 0.07836, 0.1586, 0.08168, 0.1586, 0.08168, 0.1403, 0.07836, 0.1465, 0.04246, 0.1649, 0.04583, 0.1364, 0.1154, 0.1183, 0.1122, 0.122, 0.07511, 0.1403, 0.07836, 0.1403, 0.07836, 0.122, 0.07511, 0.1283, 0.0392, 0.1465, 0.04246, 0.1545, 0.1186, 0.1586, 0.08168, 0.1769, 0.085, 0.1726, 0.1218, 0.1726, 0.1218, 0.1769, 0.085, 0.1953, 0.08829, 0.1906, 0.125, 0.1586, 0.08168, 0.1649, 0.04583, 0.1833, 0.04921, 0.1769, 0.085, 0.1769, 0.085, 0.1833, 0.04921, 0.2017, 0.05254, 0.1953, 0.08829, 0.1963, 0.4942, 0.2079, 0.4909, 0.1997, 0.5373, 0.1867, 0.5412, 0.1867, 0.5412, 0.1997, 0.5373, 0.2034, 0.5829, 0.1897, 0.587, 0.2079, 0.4909, 0.2195, 0.4876, 0.2128, 0.5334, 0.1997, 0.5373, 0.1997, 0.5373, 0.2128, 0.5334, 0.2171, 0.5788, 0.2034, 0.5829, 0.1963, 0.4942, 0.1867, 0.5412, 0.1737, 0.5451, 0.1848, 0.4975, 0.1848, 0.4975, 0.1737, 0.5451, 0.1606, 0.549, 0.1732, 0.5009, 0.1867, 0.5412, 0.1897, 0.587, 0.1761, 0.591, 0.1737, 0.5451, 0.1737, 0.5451, 0.1761, 0.591, 0.1624, 0.5951, 0.1606, 0.549, 0.1963, 0.4942, 0.1848, 0.4975, 0.1996, 0.4485, 0.2097, 0.446, 0.2097, 0.446, 0.1996, 0.4485, 0.2082, 0.398, 0.2175, 0.3965, 0.1848, 0.4975, 0.1732, 0.5009, 0.1895, 0.451, 0.1996, 0.4485, 0.1996, 0.4485, 0.1895, 0.451, 0.1988, 0.3994, 0.2082, 0.398, 0.1963, 0.4942, 0.2097, 0.446, 0.2197, 0.4435, 0.2079, 0.4909, 0.2079, 0.4909, 0.2197, 0.4435, 0.2298, 0.4411, 0.2195, 0.4876, 0.2097, 0.446, 0.2175, 0.3965, 0.2269, 0.3951, 0.2197, 0.4435, 0.2197, 0.4435, 0.2269, 0.3951, 0.2362, 0.3936, 0.2298, 0.4411, 0.1501, 0.5075, 0.1616, 0.5042, 0.1476, 0.5529, 0.1346, 0.5568, 0.1346, 0.5568, 0.1476, 0.5529, 0.1488, 0.5992, 0.1351, 0.6033, 0.1616, 0.5042, 0.1732, 0.5009, 0.1606, 0.549, 0.1476, 0.5529, 0.1476, 0.5529, 0.1606, 0.549, 0.1624, 0.5951, 0.1488, 0.5992, 0.1501, 0.5075, 0.1346, 0.5568, 0.1215, 0.5607, 0.1385, 0.5108, 0.1385, 0.5108, 0.1215, 0.5607, 0.1084, 0.5646, 0.1269, 0.5142, 0.1346, 0.5568, 0.1351, 0.6033, 0.1214, 0.6074, 0.1215, 0.5607, 0.1215, 0.5607, 0.1214, 0.6074, 0.1077, 0.6115, 0.1084, 0.5646, 0.1501, 0.5075, 0.1385, 0.5108, 0.1593, 0.4584, 0.1693, 0.4559, 0.1693, 0.4559, 0.1593, 0.4584, 0.1707, 0.4038, 0.1801, 0.4023, 0.1385, 0.5108, 0.1269, 0.5142, 0.1492, 0.4609, 0.1593, 0.4584, 0.1593, 0.4584, 0.1492, 0.4609, 0.1614, 0.4052, 0.1707, 0.4038, 0.1501, 0.5075, 0.1693, 0.4559, 0.1794, 0.4534, 0.1616, 0.5042, 0.1616, 0.5042, 0.1794, 0.4534, 0.1895, 0.451, 0.1732, 0.5009, 0.1693, 0.4559, 0.1801, 0.4023, 0.1895, 0.4009, 0.1794, 0.4534, 0.1794, 0.4534, 0.1895, 0.4009, 0.1988, 0.3994, 0.1895, 0.451, 0.1953, 0.2952, 0.2073, 0.2959, 0.221, 0.3454, 0.2108, 0.3458, 0.2108, 0.3458, 0.221, 0.3454, 0.2269, 0.3951, 0.2175, 0.3965, 0.2073, 0.2959, 0.2193, 0.2967, 0.2312, 0.3451, 0.221, 0.3454, 0.221, 0.3454, 0.2312, 0.3451, 0.2362, 0.3936, 0.2269, 0.3951, 0.1953, 0.2952, 0.2108, 0.3458, 0.2006, 0.3461, 0.1833, 0.2945, 0.1833, 0.2945, 0.2006, 0.3461, 0.1904, 0.3465, 0.1712, 0.2937, 0.2108, 0.3458, 0.2175, 0.3965, 0.2082, 0.398, 0.2006, 0.3461, 0.2006, 0.3461, 0.2082, 0.398, 0.1988, 0.3994, 0.1904, 0.3465, 0.1953, 0.2952, 0.1833, 0.2945, 0.1627, 0.2444, 0.1769, 0.2461, 0.1769, 0.2461, 0.1627, 0.2444, 0.1452, 0.1973, 0.1614, 0.1998, 0.1833, 0.2945, 0.1712, 0.2937, 0.1484, 0.2427, 0.1627, 0.2444, 0.1627, 0.2444, 0.1484, 0.2427, 0.1289, 0.1948, 0.1452, 0.1973, 0.1953, 0.2952, 0.1769, 0.2461, 0.1911, 0.2478, 0.2073, 0.2959, 0.2073, 0.2959, 0.1911, 0.2478, 0.2054, 0.2495, 0.2193, 0.2967, 0.1769, 0.2461, 0.1614, 0.1998, 0.1776, 0.2023, 0.1911, 0.2478, 0.1911, 0.2478, 0.1776, 0.2023, 0.1939, 0.2048, 0.2054, 0.2495, 0.292, 0.3014, 0.305, 0.3032, 0.303, 0.3427, 0.2927, 0.343, 0.2927, 0.343, 0.303, 0.3427, 0.3021, 0.3834, 0.2927, 0.3849, 0.305, 0.3032, 0.3182, 0.3053, 0.3133, 0.3423, 0.303, 0.3427, 0.303, 0.3427, 0.3133, 0.3423, 0.3116, 0.3819, 0.3021, 0.3834, 0.292, 0.3014, 0.2927, 0.343, 0.2824, 0.3433, 0.2797, 0.3003, 0.2797, 0.3003, 0.2824, 0.3433, 0.2722, 0.3437, 0.2677, 0.2995, 0.2927, 0.343, 0.2927, 0.3849, 0.2833, 0.3864, 0.2824, 0.3433, 0.2824, 0.3433, 0.2833, 0.3864, 0.2739, 0.3878, 0.2722, 0.3437, 0.292, 0.3014, 0.2797, 0.3003, 0.2767, 0.258, 0.2921, 0.261, 0.2921, 0.261, 0.2767, 0.258, 0.2752, 0.2171, 0.2933, 0.2216, 0.2797, 0.3003, 0.2677, 0.2995, 0.2625, 0.2562, 0.2767, 0.258, 0.2767, 0.258, 0.2625, 0.2562, 0.259, 0.2146, 0.2752, 0.2171, 0.292, 0.3014, 0.2921, 0.261, 0.3097, 0.2668, 0.305, 0.3032, 0.305, 0.3032, 0.3097, 0.2668, 0.3283, 0.274, 0.3182, 0.3053, 0.2921, 0.261, 0.2933, 0.2216, 0.315, 0.2302, 0.3097, 0.2668, 0.3097, 0.2668, 0.315, 0.2302, 0.3456, 0.2513, 0.3283, 0.274, 0.2435, 0.2981, 0.2556, 0.2988, 0.262, 0.344, 0.2517, 0.3444, 0.2517, 0.3444, 0.262, 0.344, 0.2645, 0.3893, 0.2551, 0.3907, 0.2556, 0.2988, 0.2677, 0.2995, 0.2722, 0.3437, 0.262, 0.344, 0.262, 0.344, 0.2722, 0.3437, 0.2739, 0.3878, 0.2645, 0.3893, 0.2435, 0.2981, 0.2517, 0.3444, 0.2414, 0.3447, 0.2314, 0.2974, 0.2314, 0.2974, 0.2414, 0.3447, 0.2312, 0.3451, 0.2193, 0.2967, 0.2517, 0.3444, 0.2551, 0.3907, 0.2457, 0.3922, 0.2414, 0.3447, 0.2414, 0.3447, 0.2457, 0.3922, 0.2362, 0.3936, 0.2312, 0.3451, 0.2435, 0.2981, 0.2314, 0.2974, 0.2197, 0.2512, 0.234, 0.2529, 0.234, 0.2529, 0.2197, 0.2512, 0.2102, 0.2072, 0.2265, 0.2097, 0.2314, 0.2974, 0.2193, 0.2967, 0.2054, 0.2495, 0.2197, 0.2512, 0.2197, 0.2512, 0.2054, 0.2495, 0.1939, 0.2048, 0.2102, 0.2072, 0.2435, 0.2981, 0.234, 0.2529, 0.2483, 0.2545, 0.2556, 0.2988, 0.2556, 0.2988, 0.2483, 0.2545, 0.2625, 0.2562, 0.2677, 0.2995, 0.234, 0.2529, 0.2265, 0.2097, 0.2428, 0.2121, 0.2483, 0.2545, 0.2483, 0.2545, 0.2428, 0.2121, 0.259, 0.2146, 0.2625, 0.2562, 0.1472, 0.2922, 0.1592, 0.293, 0.1802, 0.3468, 0.17, 0.3472, 0.17, 0.3472, 0.1802, 0.3468, 0.1895, 0.4009, 0.1801, 0.4023, 0.1592, 0.293, 0.1712, 0.2937, 0.1904, 0.3465, 0.1802, 0.3468, 0.1802, 0.3468, 0.1904, 0.3465, 0.1988, 0.3994, 0.1895, 0.4009, 0.1472, 0.2922, 0.17, 0.3472, 0.1598, 0.3475, 0.1352, 0.2915, 0.1352, 0.2915, 0.1598, 0.3475, 0.1496, 0.3479, 0.1232, 0.2908, 0.17, 0.3472, 0.1801, 0.4023, 0.1707, 0.4038, 0.1598, 0.3475, 0.1598, 0.3475, 0.1707, 0.4038, 0.1614, 0.4052, 0.1496, 0.3479, 0.1472, 0.2922, 0.1352, 0.2915, 0.1057, 0.2375, 0.12, 0.2392, 0.12, 0.2392, 0.1057, 0.2375, 0.08017, 0.1875, 0.09642, 0.1899, 0.1352, 0.2915, 0.1232, 0.2908, 0.09149, 0.2358, 0.1057, 0.2375, 0.1057, 0.2375, 0.09149, 0.2358, 0.06393, 0.185, 0.08017, 0.1875, 0.1472, 0.2922, 0.12, 0.2392, 0.1342, 0.2409, 0.1592, 0.293, 0.1592, 0.293, 0.1342, 0.2409, 0.1484, 0.2427, 0.1712, 0.2937, 0.12, 0.2392, 0.09642, 0.1899, 0.1127, 0.1924, 0.1342, 0.2409, 0.1342, 0.2409, 0.1127, 0.1924, 0.1289, 0.1948, 0.1484, 0.2427, 0.4175, 0.1649, 0.4111, 0.2005, 0.3769, 0.1995, 0.3818, 0.1596, 0.3818, 0.1596, 0.3769, 0.1995, 0.3457, 0.1967, 0.3497, 0.1546, 0.4111, 0.2005, 0.4042, 0.2363, 0.3725, 0.2407, 0.3769, 0.1995, 0.3769, 0.1995, 0.3725, 0.2407, 0.3456, 0.2513, 0.3457, 0.1967, 0.4175, 0.1649, 0.3818, 0.1596, 0.3877, 0.1225, 0.4228, 0.1298, 0.4228, 0.1298, 0.3877, 0.1225, 0.394, 0.08673, 0.4277, 0.09499, 0.3818, 0.1596, 0.3497, 0.1546, 0.3553, 0.1167, 0.3877, 0.1225, 0.3877, 0.1225, 0.3553, 0.1167, 0.3616, 0.08098, 0.394, 0.08673, 0.4175, 0.1649, 0.4228, 0.1298, 0.4579, 0.1395, 0.4549, 0.1712, 0.4549, 0.1712, 0.4579, 0.1395, 0.4929, 0.1503, 0.4932, 0.178, 0.4228, 0.1298, 0.4277, 0.09499, 0.4583, 0.1073, 0.4579, 0.1395, 0.4579, 0.1395, 0.4583, 0.1073, 0.4815, 0.1252, 0.4929, 0.1503, 0.4175, 0.1649, 0.4549, 0.1712, 0.4468, 0.202, 0.4111, 0.2005, 0.4111, 0.2005, 0.4468, 0.202, 0.4362, 0.2324, 0.4042, 0.2363, 0.4549, 0.1712, 0.4932, 0.178, 0.4834, 0.2039, 0.4468, 0.202, 0.4468, 0.202, 0.4834, 0.2039, 0.4641, 0.2235, 0.4362, 0.2324])
me_plane.use_remesh_preserve_volume = False
me_plane.use_remesh_preserve_attributes = False
me_plane.use_mirror_vertex_groups = False
me_plane.update()

# ---- objects
ob_plane = bpy.data.objects.new('Plane', me_plane)

# ---- transforms, parenting, visibility, modifiers, constraints
ob_plane.location = (0.0, 0.0, 0.0)
ob_plane.rotation_euler = (1.571, -0.0, 0.0)
ob_plane.lineart.crease_threshold = 0.0

# ---- collection membership
col_collection_1.objects.link(ob_plane)

# ---- scene / render settings (as saved in the file)
scene.frame_start = 1; scene.frame_end = 250; scene.frame_set(1)
scene.render.engine = 'BLENDER_EEVEE_NEXT'
scene.render.resolution_percentage = 50
scene.render.dither_intensity = 0.0
scene.cycles.use_denoising = False
scene.cycles.samples = 128
scene.cycles.sampling_pattern = 'TABULATED_SOBOL'
scene.cycles.use_adaptive_sampling = False
scene.cycles.use_light_tree = False
scene.cycles.blur_glossy = 0.0
scene.cycles.sample_clamp_indirect = 0.0
scene.view_settings.view_transform = 'Standard'
bpy.context.view_layer.update()

# ---- added for rendering (the .blend has no active camera and no usable light): camera, sun
cam_auto = bpy.data.cameras.new('AutoCamera')
cam_auto.lens = 50.0
cam_auto.sensor_width = 36.0
cam_auto.clip_end = 6437.66
ob_auto_camera = bpy.data.objects.new('AutoCamera', cam_auto)
scene.collection.objects.link(ob_auto_camera)
ob_auto_camera.location = (346.366, -432.197, 295.575)
ob_auto_camera.rotation_euler = (1.09748, -7.21219e-08, 0.694738)
scene.camera = ob_auto_camera
light_auto_sun = bpy.data.lights.new('AutoSun', 'SUN')
light_auto_sun.energy = 3.0
light_auto_sun.angle = 0.0523599
ob_auto_sun = bpy.data.objects.new('AutoSun', light_auto_sun)
scene.collection.objects.link(ob_auto_sun)
ob_auto_sun.rotation_euler = (0.872665, 0.174533, 0.523599)
bpy.context.view_layer.update()
